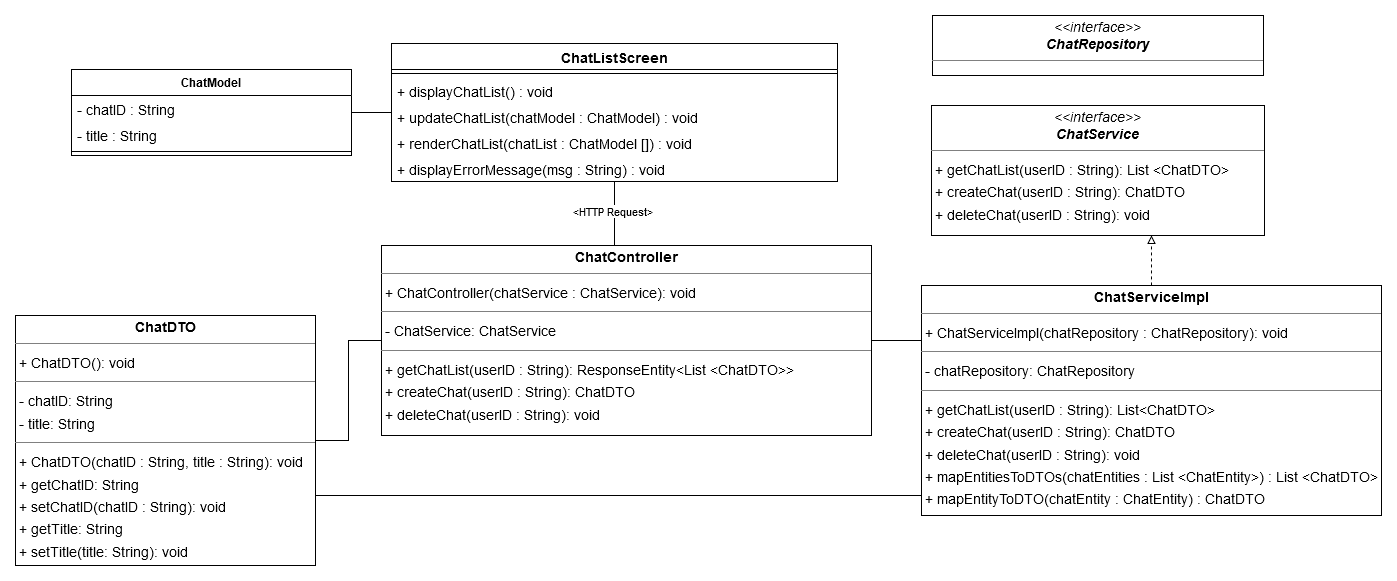

The diagram above was exported from draw.io. Its source (the exported page's mxGraphModel, read from the mxfile embedded in the PNG):
<mxGraphModel dx="1210" dy="1909" grid="1" gridSize="10" guides="1" tooltips="1" connect="1" arrows="1" fold="1" page="1" pageScale="1" pageWidth="827" pageHeight="1169" math="0" shadow="0">
  <root>
    <mxCell id="WIyWlLk6GJQsqaUBKTNV-0" />
    <mxCell id="WIyWlLk6GJQsqaUBKTNV-1" parent="WIyWlLk6GJQsqaUBKTNV-0" />
    <mxCell id="6ok3T3TnGtfGiu2K9zor-0" style="edgeStyle=orthogonalEdgeStyle;rounded=0;orthogonalLoop=1;jettySize=auto;html=1;endArrow=none;endFill=0;" parent="WIyWlLk6GJQsqaUBKTNV-1" source="sBRq2HY1QkkUM8xHIhI9-19" target="jbCT0sy6uR9HWWztQlDX-3" edge="1">
      <mxGeometry relative="1" as="geometry">
        <Array as="points">
          <mxPoint x="880" y="210" />
          <mxPoint x="880" y="210" />
        </Array>
      </mxGeometry>
    </mxCell>
    <mxCell id="6ok3T3TnGtfGiu2K9zor-1" value="&amp;lt;HTTP Request&amp;gt;" style="edgeLabel;html=1;align=center;verticalAlign=middle;resizable=0;points=[];" parent="6ok3T3TnGtfGiu2K9zor-0" connectable="0" vertex="1">
      <mxGeometry x="-0.0864" y="-3" relative="1" as="geometry">
        <mxPoint as="offset" />
      </mxGeometry>
    </mxCell>
    <mxCell id="sBRq2HY1QkkUM8xHIhI9-19" value="&lt;font style=&quot;font-size: 14px;&quot;&gt;ChatListScreen&lt;/font&gt;" style="swimlane;fontStyle=1;align=center;verticalAlign=top;childLayout=stackLayout;horizontal=1;startSize=26;horizontalStack=0;resizeParent=1;resizeParentMax=0;resizeLast=0;collapsible=1;marginBottom=0;whiteSpace=wrap;html=1;" parent="WIyWlLk6GJQsqaUBKTNV-1" vertex="1">
      <mxGeometry x="640" y="-92" width="446" height="138" as="geometry" />
    </mxCell>
    <mxCell id="sBRq2HY1QkkUM8xHIhI9-23" value="" style="line;strokeWidth=1;fillColor=none;align=left;verticalAlign=middle;spacingTop=-1;spacingLeft=3;spacingRight=3;rotatable=0;labelPosition=right;points=[];portConstraint=eastwest;strokeColor=inherit;" parent="sBRq2HY1QkkUM8xHIhI9-19" vertex="1">
      <mxGeometry y="26" width="446" height="8" as="geometry" />
    </mxCell>
    <mxCell id="sBRq2HY1QkkUM8xHIhI9-24" value="+ displayChatList() : void" style="text;strokeColor=none;fillColor=none;align=left;verticalAlign=top;spacingLeft=4;spacingRight=4;overflow=hidden;rotatable=0;points=[[0,0.5],[1,0.5]];portConstraint=eastwest;whiteSpace=wrap;html=1;fontSize=14;" parent="sBRq2HY1QkkUM8xHIhI9-19" vertex="1">
      <mxGeometry y="34" width="446" height="26" as="geometry" />
    </mxCell>
    <mxCell id="wGA9vK2YaE_AtDgMXgI4-4" value="+ updateChatList(chatModel : ChatModel) : void" style="text;strokeColor=none;fillColor=none;align=left;verticalAlign=top;spacingLeft=4;spacingRight=4;overflow=hidden;rotatable=0;points=[[0,0.5],[1,0.5]];portConstraint=eastwest;whiteSpace=wrap;html=1;fontSize=14;" parent="sBRq2HY1QkkUM8xHIhI9-19" vertex="1">
      <mxGeometry y="60" width="446" height="26" as="geometry" />
    </mxCell>
    <mxCell id="sBRq2HY1QkkUM8xHIhI9-27" value="+ renderChatList(chatList : ChatModel []) : void" style="text;strokeColor=none;fillColor=none;align=left;verticalAlign=top;spacingLeft=4;spacingRight=4;overflow=hidden;rotatable=0;points=[[0,0.5],[1,0.5]];portConstraint=eastwest;whiteSpace=wrap;html=1;fontSize=14;" parent="sBRq2HY1QkkUM8xHIhI9-19" vertex="1">
      <mxGeometry y="86" width="446" height="26" as="geometry" />
    </mxCell>
    <mxCell id="-rFRiQEB795nTADAfZJe-0" value="+ displayErrorMessage(msg : String) : void" style="text;strokeColor=none;fillColor=none;align=left;verticalAlign=top;spacingLeft=4;spacingRight=4;overflow=hidden;rotatable=0;points=[[0,0.5],[1,0.5]];portConstraint=eastwest;whiteSpace=wrap;html=1;fontSize=14;" parent="sBRq2HY1QkkUM8xHIhI9-19" vertex="1">
      <mxGeometry y="112" width="446" height="26" as="geometry" />
    </mxCell>
    <mxCell id="YeEai4HJawdxSrrLj5Oa-0" style="edgeStyle=orthogonalEdgeStyle;rounded=0;orthogonalLoop=1;jettySize=auto;html=1;endArrow=none;endFill=0;" parent="WIyWlLk6GJQsqaUBKTNV-1" source="jbCT0sy6uR9HWWztQlDX-1" target="jbCT0sy6uR9HWWztQlDX-5" edge="1">
      <mxGeometry relative="1" as="geometry">
        <Array as="points">
          <mxPoint x="740" y="360" />
          <mxPoint x="740" y="360" />
        </Array>
      </mxGeometry>
    </mxCell>
    <mxCell id="YeEai4HJawdxSrrLj5Oa-1" style="edgeStyle=orthogonalEdgeStyle;rounded=0;orthogonalLoop=1;jettySize=auto;html=1;endArrow=none;endFill=0;" parent="WIyWlLk6GJQsqaUBKTNV-1" source="jbCT0sy6uR9HWWztQlDX-1" target="jbCT0sy6uR9HWWztQlDX-3" edge="1">
      <mxGeometry relative="1" as="geometry" />
    </mxCell>
    <mxCell id="jbCT0sy6uR9HWWztQlDX-1" value="&lt;p style=&quot;margin:0px;margin-top:4px;text-align:center;&quot;&gt;&lt;b&gt;ChatDTO&lt;/b&gt;&lt;/p&gt;&lt;hr size=&quot;1&quot;&gt;&lt;p style=&quot;margin:0 0 0 4px;line-height:1.6;&quot;&gt;+ ChatDTO(): void&lt;/p&gt;&lt;hr size=&quot;1&quot;&gt;&lt;p style=&quot;margin:0 0 0 4px;line-height:1.6;&quot;&gt;- chatID: String&lt;br&gt;- title: String&lt;br&gt;&lt;/p&gt;&lt;hr size=&quot;1&quot;&gt;&lt;p style=&quot;margin:0 0 0 4px;line-height:1.6;&quot;&gt;+ ChatDTO(chatID : String, title : String): void&lt;br&gt;    + getChatID: String&lt;br&gt;    + setChatID(chatID : String): void&lt;br&gt;+ getTitle: String&lt;br&gt;    + setTitle(title: String): void&lt;br&gt;&lt;br&gt;&lt;/p&gt;" style="verticalAlign=top;align=left;overflow=fill;fontSize=14;fontFamily=Helvetica;html=1;rounded=0;shadow=0;comic=0;labelBackgroundColor=none;strokeWidth=1;" parent="WIyWlLk6GJQsqaUBKTNV-1" vertex="1">
      <mxGeometry x="264" y="180" width="300" height="250" as="geometry" />
    </mxCell>
    <mxCell id="jbCT0sy6uR9HWWztQlDX-13" style="edgeStyle=orthogonalEdgeStyle;rounded=0;orthogonalLoop=1;jettySize=auto;html=1;endArrow=none;endFill=0;" parent="WIyWlLk6GJQsqaUBKTNV-1" source="jbCT0sy6uR9HWWztQlDX-3" target="jbCT0sy6uR9HWWztQlDX-5" edge="1">
      <mxGeometry relative="1" as="geometry">
        <Array as="points">
          <mxPoint x="1310" y="230" />
          <mxPoint x="1310" y="230" />
        </Array>
      </mxGeometry>
    </mxCell>
    <mxCell id="jbCT0sy6uR9HWWztQlDX-3" value="&lt;p style=&quot;margin:0px;margin-top:4px;text-align:center;&quot;&gt;&lt;b&gt;ChatController&lt;/b&gt;&lt;/p&gt;&lt;hr size=&quot;1&quot;&gt;&lt;p style=&quot;margin:0 0 0 4px;line-height:1.6;&quot;&gt;+ ChatController(chatService : ChatService): void&lt;br&gt;&lt;/p&gt;&lt;hr size=&quot;1&quot;&gt;&lt;p style=&quot;margin:0 0 0 4px;line-height:1.6;&quot;&gt;- ChatService: ChatService&lt;/p&gt;&lt;hr size=&quot;1&quot;&gt;&lt;p style=&quot;margin:0 0 0 4px;line-height:1.6;&quot;&gt;+ getChatList(userID : String): ResponseEntity&amp;lt;List &amp;lt;ChatDTO&amp;gt;&amp;gt;&lt;/p&gt;&lt;p style=&quot;margin:0 0 0 4px;line-height:1.6;&quot;&gt;+ createChat(userID : String): ChatDTO&lt;/p&gt;&lt;p style=&quot;margin:0 0 0 4px;line-height:1.6;&quot;&gt;+ deleteChat(userID : String): void&lt;/p&gt;&lt;p style=&quot;margin:0 0 0 4px;line-height:1.6;&quot;&gt;&lt;/p&gt;" style="verticalAlign=top;align=left;overflow=fill;fontSize=14;fontFamily=Helvetica;html=1;rounded=0;shadow=0;comic=0;labelBackgroundColor=none;strokeWidth=1;" parent="WIyWlLk6GJQsqaUBKTNV-1" vertex="1">
      <mxGeometry x="630" y="110" width="490" height="190" as="geometry" />
    </mxCell>
    <mxCell id="jbCT0sy6uR9HWWztQlDX-4" value="&lt;p style=&quot;margin:0px;margin-top:4px;text-align:center;&quot;&gt;&lt;i&gt;&amp;lt;&amp;lt;interface&amp;gt;&amp;gt;&lt;br&gt;&lt;b&gt;ChatService&lt;/b&gt;&lt;/i&gt;&lt;/p&gt;&lt;hr size=&quot;1&quot;&gt;&lt;p style=&quot;margin:0 0 0 4px;line-height:1.6;&quot;&gt;+ getChatList(userID : String): List &amp;lt;ChatDTO&amp;gt;&lt;/p&gt;&lt;p style=&quot;margin:0 0 0 4px;line-height:1.6;&quot;&gt;+ createChat(userID : String): ChatDTO&lt;/p&gt;&lt;p style=&quot;margin:0 0 0 4px;line-height:1.6;&quot;&gt;+ deleteChat(userID : String): void&lt;br&gt;&lt;/p&gt;" style="verticalAlign=top;align=left;overflow=fill;fontSize=14;fontFamily=Helvetica;html=1;rounded=0;shadow=0;comic=0;labelBackgroundColor=none;strokeWidth=1;" parent="WIyWlLk6GJQsqaUBKTNV-1" vertex="1">
      <mxGeometry x="1180" y="-30" width="333" height="130" as="geometry" />
    </mxCell>
    <mxCell id="jbCT0sy6uR9HWWztQlDX-10" style="edgeStyle=orthogonalEdgeStyle;rounded=0;orthogonalLoop=1;jettySize=auto;html=1;dashed=1;endArrow=block;endFill=0;" parent="WIyWlLk6GJQsqaUBKTNV-1" source="jbCT0sy6uR9HWWztQlDX-5" target="jbCT0sy6uR9HWWztQlDX-4" edge="1">
      <mxGeometry relative="1" as="geometry">
        <Array as="points">
          <mxPoint x="1350" y="150" />
          <mxPoint x="1350" y="150" />
        </Array>
      </mxGeometry>
    </mxCell>
    <mxCell id="jbCT0sy6uR9HWWztQlDX-5" value="&lt;p style=&quot;margin:0px;margin-top:4px;text-align:center;&quot;&gt;&lt;b&gt;ChatServiceImpl&lt;/b&gt;&lt;/p&gt;&lt;hr size=&quot;1&quot;&gt;&lt;p style=&quot;margin:0 0 0 4px;line-height:1.6;&quot;&gt;+ ChatServiceImpl(chatRepository : ChatRepository): void&lt;/p&gt;&lt;hr size=&quot;1&quot;&gt;&lt;p style=&quot;margin:0 0 0 4px;line-height:1.6;&quot;&gt;- chatRepository: ChatRepository&lt;br&gt;&lt;/p&gt;&lt;hr size=&quot;1&quot;&gt;&lt;p style=&quot;margin:0 0 0 4px;line-height:1.6;&quot;&gt;+ getChatList(userID : String): List&amp;lt;ChatDTO&amp;gt;&lt;/p&gt;&lt;p style=&quot;margin:0 0 0 4px;line-height:1.6;&quot;&gt;+ createChat(userID : String): ChatDTO&lt;/p&gt;&lt;p style=&quot;margin:0 0 0 4px;line-height:1.6;&quot;&gt;+ deleteChat(userID : String): void&lt;/p&gt;&lt;p style=&quot;margin:0 0 0 4px;line-height:1.6;&quot;&gt;+ mapEntitiesToDTOs(chatEntities : List &amp;lt;ChatEntity&amp;gt;) : List &amp;lt;ChatDTO&amp;gt;&lt;/p&gt;&lt;p style=&quot;margin:0 0 0 4px;line-height:1.6;&quot;&gt;+ mapEntityToDTO(chatEntity : ChatEntity) : ChatDTO&lt;br&gt;&lt;/p&gt;" style="verticalAlign=top;align=left;overflow=fill;fontSize=14;fontFamily=Helvetica;html=1;rounded=0;shadow=0;comic=0;labelBackgroundColor=none;strokeWidth=1;" parent="WIyWlLk6GJQsqaUBKTNV-1" vertex="1">
      <mxGeometry x="1170" y="150" width="460" height="230" as="geometry" />
    </mxCell>
    <mxCell id="10k8ZF1LMnVVMMFMNYYc-0" style="edgeStyle=orthogonalEdgeStyle;rounded=0;orthogonalLoop=1;jettySize=auto;html=1;endArrow=none;endFill=0;" parent="WIyWlLk6GJQsqaUBKTNV-1" source="jbCT0sy6uR9HWWztQlDX-17" target="sBRq2HY1QkkUM8xHIhI9-19" edge="1">
      <mxGeometry relative="1" as="geometry" />
    </mxCell>
    <mxCell id="jbCT0sy6uR9HWWztQlDX-17" value="ChatModel" style="swimlane;fontStyle=1;align=center;verticalAlign=top;childLayout=stackLayout;horizontal=1;startSize=26;horizontalStack=0;resizeParent=1;resizeParentMax=0;resizeLast=0;collapsible=1;marginBottom=0;whiteSpace=wrap;html=1;" parent="WIyWlLk6GJQsqaUBKTNV-1" vertex="1">
      <mxGeometry x="320" y="-66" width="280" height="86" as="geometry" />
    </mxCell>
    <mxCell id="jbCT0sy6uR9HWWztQlDX-18" value="- chatID : String" style="text;strokeColor=none;fillColor=none;align=left;verticalAlign=top;spacingLeft=4;spacingRight=4;overflow=hidden;rotatable=0;points=[[0,0.5],[1,0.5]];portConstraint=eastwest;whiteSpace=wrap;html=1;fontSize=14;" parent="jbCT0sy6uR9HWWztQlDX-17" vertex="1">
      <mxGeometry y="26" width="280" height="26" as="geometry" />
    </mxCell>
    <mxCell id="jbCT0sy6uR9HWWztQlDX-19" value="- title : String" style="text;strokeColor=none;fillColor=none;align=left;verticalAlign=top;spacingLeft=4;spacingRight=4;overflow=hidden;rotatable=0;points=[[0,0.5],[1,0.5]];portConstraint=eastwest;whiteSpace=wrap;html=1;fontSize=14;" parent="jbCT0sy6uR9HWWztQlDX-17" vertex="1">
      <mxGeometry y="52" width="280" height="26" as="geometry" />
    </mxCell>
    <mxCell id="jbCT0sy6uR9HWWztQlDX-21" value="" style="line;strokeWidth=1;fillColor=none;align=left;verticalAlign=middle;spacingTop=-1;spacingLeft=3;spacingRight=3;rotatable=0;labelPosition=right;points=[];portConstraint=eastwest;strokeColor=inherit;" parent="jbCT0sy6uR9HWWztQlDX-17" vertex="1">
      <mxGeometry y="78" width="280" height="8" as="geometry" />
    </mxCell>
    <mxCell id="qMymwreZez9WfcnMX6W7-5" value="&lt;p style=&quot;margin:0px;margin-top:4px;text-align:center;&quot;&gt;&lt;i&gt;&amp;lt;&amp;lt;interface&amp;gt;&amp;gt;&lt;br&gt;&lt;b&gt;ChatRepository&lt;/b&gt;&lt;/i&gt;&lt;/p&gt;&lt;hr size=&quot;1&quot;&gt;&lt;p style=&quot;margin:0 0 0 4px;line-height:1.6;&quot;&gt;&amp;nbsp;&lt;br&gt;&lt;br&gt;&lt;/p&gt;" style="verticalAlign=top;align=left;overflow=fill;fontSize=14;fontFamily=Helvetica;html=1;rounded=0;shadow=0;comic=0;labelBackgroundColor=none;strokeWidth=1;" parent="WIyWlLk6GJQsqaUBKTNV-1" vertex="1">
      <mxGeometry x="1181" y="-120" width="331" height="60" as="geometry" />
    </mxCell>
  </root>
</mxGraphModel>